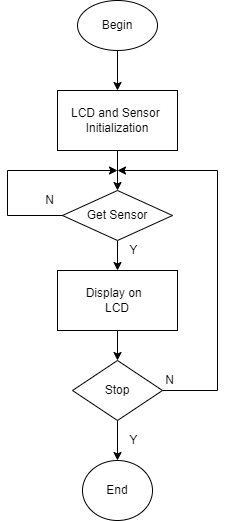

The diagram above was exported from draw.io. Its source (the exported page's mxGraphModel, read from the mxfile embedded in the PNG):
<mxGraphModel dx="575" dy="953" grid="1" gridSize="10" guides="1" tooltips="1" connect="1" arrows="1" fold="1" page="1" pageScale="1" pageWidth="827" pageHeight="1169" math="0" shadow="0">
  <root>
    <mxCell id="WIyWlLk6GJQsqaUBKTNV-0" />
    <mxCell id="WIyWlLk6GJQsqaUBKTNV-1" parent="WIyWlLk6GJQsqaUBKTNV-0" />
    <mxCell id="Yf00FmwXnCh3aqf4aHSr-5" style="edgeStyle=orthogonalEdgeStyle;rounded=0;orthogonalLoop=1;jettySize=auto;html=1;entryX=0.5;entryY=0;entryDx=0;entryDy=0;" edge="1" parent="WIyWlLk6GJQsqaUBKTNV-1" source="Yf00FmwXnCh3aqf4aHSr-0" target="Yf00FmwXnCh3aqf4aHSr-2">
      <mxGeometry relative="1" as="geometry" />
    </mxCell>
    <mxCell id="Yf00FmwXnCh3aqf4aHSr-0" value="Begin" style="ellipse;whiteSpace=wrap;html=1;" vertex="1" parent="WIyWlLk6GJQsqaUBKTNV-1">
      <mxGeometry x="370" y="110" width="80" height="50" as="geometry" />
    </mxCell>
    <mxCell id="Yf00FmwXnCh3aqf4aHSr-1" value="End" style="ellipse;whiteSpace=wrap;html=1;" vertex="1" parent="WIyWlLk6GJQsqaUBKTNV-1">
      <mxGeometry x="375" y="570" width="70" height="60" as="geometry" />
    </mxCell>
    <mxCell id="Yf00FmwXnCh3aqf4aHSr-6" style="edgeStyle=orthogonalEdgeStyle;rounded=0;orthogonalLoop=1;jettySize=auto;html=1;entryX=0.5;entryY=0;entryDx=0;entryDy=0;" edge="1" parent="WIyWlLk6GJQsqaUBKTNV-1" source="Yf00FmwXnCh3aqf4aHSr-2" target="Yf00FmwXnCh3aqf4aHSr-3">
      <mxGeometry relative="1" as="geometry" />
    </mxCell>
    <mxCell id="Yf00FmwXnCh3aqf4aHSr-2" value="LCD and Sensor&amp;nbsp;&lt;br&gt;Initialization" style="rounded=0;whiteSpace=wrap;html=1;" vertex="1" parent="WIyWlLk6GJQsqaUBKTNV-1">
      <mxGeometry x="350" y="200" width="120" height="60" as="geometry" />
    </mxCell>
    <mxCell id="Yf00FmwXnCh3aqf4aHSr-7" style="edgeStyle=orthogonalEdgeStyle;rounded=0;orthogonalLoop=1;jettySize=auto;html=1;entryX=0.5;entryY=0;entryDx=0;entryDy=0;" edge="1" parent="WIyWlLk6GJQsqaUBKTNV-1" source="Yf00FmwXnCh3aqf4aHSr-3" target="Yf00FmwXnCh3aqf4aHSr-4">
      <mxGeometry relative="1" as="geometry" />
    </mxCell>
    <mxCell id="Yf00FmwXnCh3aqf4aHSr-3" value="Get Sensor" style="rhombus;whiteSpace=wrap;html=1;" vertex="1" parent="WIyWlLk6GJQsqaUBKTNV-1">
      <mxGeometry x="355" y="300" width="110" height="50" as="geometry" />
    </mxCell>
    <mxCell id="Yf00FmwXnCh3aqf4aHSr-13" value="" style="edgeStyle=orthogonalEdgeStyle;rounded=0;orthogonalLoop=1;jettySize=auto;html=1;" edge="1" parent="WIyWlLk6GJQsqaUBKTNV-1" source="Yf00FmwXnCh3aqf4aHSr-4" target="Yf00FmwXnCh3aqf4aHSr-10">
      <mxGeometry relative="1" as="geometry" />
    </mxCell>
    <mxCell id="Yf00FmwXnCh3aqf4aHSr-4" value="Display on&amp;nbsp;&amp;nbsp;&lt;br&gt;LCD" style="rounded=0;whiteSpace=wrap;html=1;" vertex="1" parent="WIyWlLk6GJQsqaUBKTNV-1">
      <mxGeometry x="350" y="380" width="120" height="60" as="geometry" />
    </mxCell>
    <mxCell id="Yf00FmwXnCh3aqf4aHSr-11" value="" style="edgeStyle=orthogonalEdgeStyle;rounded=0;orthogonalLoop=1;jettySize=auto;html=1;" edge="1" parent="WIyWlLk6GJQsqaUBKTNV-1" source="Yf00FmwXnCh3aqf4aHSr-10" target="Yf00FmwXnCh3aqf4aHSr-1">
      <mxGeometry relative="1" as="geometry" />
    </mxCell>
    <mxCell id="Yf00FmwXnCh3aqf4aHSr-10" value="Stop" style="rhombus;whiteSpace=wrap;html=1;" vertex="1" parent="WIyWlLk6GJQsqaUBKTNV-1">
      <mxGeometry x="365" y="470" width="90" height="60" as="geometry" />
    </mxCell>
    <mxCell id="Yf00FmwXnCh3aqf4aHSr-12" value="" style="endArrow=classic;html=1;rounded=0;exitX=0;exitY=0.5;exitDx=0;exitDy=0;" edge="1" parent="WIyWlLk6GJQsqaUBKTNV-1" source="Yf00FmwXnCh3aqf4aHSr-3">
      <mxGeometry width="50" height="50" relative="1" as="geometry">
        <mxPoint x="410" y="440" as="sourcePoint" />
        <mxPoint x="410" y="280" as="targetPoint" />
        <Array as="points">
          <mxPoint x="300" y="325" />
          <mxPoint x="300" y="280" />
        </Array>
      </mxGeometry>
    </mxCell>
    <mxCell id="Yf00FmwXnCh3aqf4aHSr-14" value="" style="endArrow=classic;html=1;rounded=0;exitX=1;exitY=0.5;exitDx=0;exitDy=0;" edge="1" parent="WIyWlLk6GJQsqaUBKTNV-1" source="Yf00FmwXnCh3aqf4aHSr-10">
      <mxGeometry width="50" height="50" relative="1" as="geometry">
        <mxPoint x="480" y="500" as="sourcePoint" />
        <mxPoint x="410" y="280" as="targetPoint" />
        <Array as="points">
          <mxPoint x="510" y="500" />
          <mxPoint x="510" y="280" />
        </Array>
      </mxGeometry>
    </mxCell>
    <mxCell id="Yf00FmwXnCh3aqf4aHSr-15" value="N" style="text;html=1;strokeColor=none;fillColor=none;align=center;verticalAlign=middle;whiteSpace=wrap;rounded=0;" vertex="1" parent="WIyWlLk6GJQsqaUBKTNV-1">
      <mxGeometry x="330" y="300" width="25" height="20" as="geometry" />
    </mxCell>
    <mxCell id="Yf00FmwXnCh3aqf4aHSr-17" value="N" style="text;html=1;strokeColor=none;fillColor=none;align=center;verticalAlign=middle;whiteSpace=wrap;rounded=0;" vertex="1" parent="WIyWlLk6GJQsqaUBKTNV-1">
      <mxGeometry x="450" y="480" width="25" height="20" as="geometry" />
    </mxCell>
    <mxCell id="Yf00FmwXnCh3aqf4aHSr-18" value="Y" style="text;html=1;strokeColor=none;fillColor=none;align=center;verticalAlign=middle;whiteSpace=wrap;rounded=0;" vertex="1" parent="WIyWlLk6GJQsqaUBKTNV-1">
      <mxGeometry x="414" y="350" width="25" height="20" as="geometry" />
    </mxCell>
    <mxCell id="Yf00FmwXnCh3aqf4aHSr-19" value="Y" style="text;html=1;strokeColor=none;fillColor=none;align=center;verticalAlign=middle;whiteSpace=wrap;rounded=0;" vertex="1" parent="WIyWlLk6GJQsqaUBKTNV-1">
      <mxGeometry x="414" y="540" width="25" height="20" as="geometry" />
    </mxCell>
  </root>
</mxGraphModel>